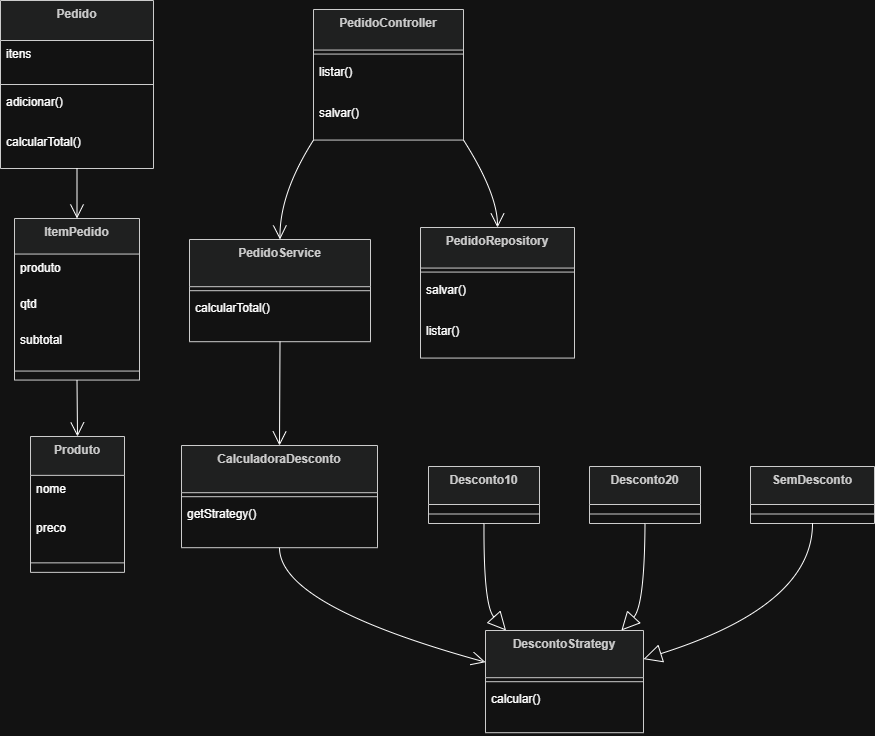

The diagram above was exported from draw.io. Its source (the exported page's mxGraphModel, read from the mxfile embedded in the PNG):
<mxGraphModel dx="1030" dy="562" grid="1" gridSize="10" guides="1" tooltips="1" connect="1" arrows="1" fold="1" page="1" pageScale="1" pageWidth="827" pageHeight="1169" math="0" shadow="0">
  <root>
    <mxCell id="0" />
    <mxCell id="1" parent="0" />
    <mxCell id="SsgcfQS535Sf_HNj-h61-1" parent="1" style="swimlane;fontStyle=1;align=center;verticalAlign=top;childLayout=stackLayout;horizontal=1;startSize=38.857142857142854;horizontalStack=0;resizeParent=1;resizeParentMax=0;resizeLast=0;collapsible=0;marginBottom=0;fillColor=light-dark(#eeeeee,#1f2020);strokeColor=light-dark(#999999,#cccccc);fontColor=light-dark(#333333,#cccccc);" value="Produto" vertex="1">
      <mxGeometry height="135.85714285714286" width="94" x="50" y="1016" as="geometry" />
    </mxCell>
    <mxCell id="SsgcfQS535Sf_HNj-h61-2" parent="SsgcfQS535Sf_HNj-h61-1" style="text;strokeColor=none;fillColor=none;align=left;verticalAlign=top;spacingLeft=4;spacingRight=4;overflow=hidden;rotatable=0;points=[[0,0.5],[1,0.5]];portConstraint=eastwest;" value="nome" vertex="1">
      <mxGeometry height="39" width="94" y="38.857142857142854" as="geometry" />
    </mxCell>
    <mxCell id="SsgcfQS535Sf_HNj-h61-3" parent="SsgcfQS535Sf_HNj-h61-1" style="text;strokeColor=none;fillColor=none;align=left;verticalAlign=top;spacingLeft=4;spacingRight=4;overflow=hidden;rotatable=0;points=[[0,0.5],[1,0.5]];portConstraint=eastwest;" value="preco" vertex="1">
      <mxGeometry height="39" width="94" y="77.85714285714286" as="geometry" />
    </mxCell>
    <mxCell id="SsgcfQS535Sf_HNj-h61-4" parent="SsgcfQS535Sf_HNj-h61-1" style="line;strokeWidth=1;fillColor=none;align=left;verticalAlign=middle;spacingTop=-1;spacingLeft=3;spacingRight=3;rotatable=0;labelPosition=right;points=[];portConstraint=eastwest;strokeColor=inherit;" vertex="1">
      <mxGeometry height="19" width="94" y="116.85714285714286" as="geometry" />
    </mxCell>
    <mxCell id="SsgcfQS535Sf_HNj-h61-5" parent="1" style="swimlane;fontStyle=1;align=center;verticalAlign=top;childLayout=stackLayout;horizontal=1;startSize=35.55555555555556;horizontalStack=0;resizeParent=1;resizeParentMax=0;resizeLast=0;collapsible=0;marginBottom=0;fillColor=light-dark(#eeeeee,#1f2020);strokeColor=light-dark(#999999,#cccccc);fontColor=light-dark(#333333,#cccccc);" value="ItemPedido" vertex="1">
      <mxGeometry height="161.55555555555554" width="125" x="34" y="798" as="geometry" />
    </mxCell>
    <mxCell id="SsgcfQS535Sf_HNj-h61-6" parent="SsgcfQS535Sf_HNj-h61-5" style="text;strokeColor=none;fillColor=none;align=left;verticalAlign=top;spacingLeft=4;spacingRight=4;overflow=hidden;rotatable=0;points=[[0,0.5],[1,0.5]];portConstraint=eastwest;" value="produto" vertex="1">
      <mxGeometry height="36" width="125" y="35.55555555555556" as="geometry" />
    </mxCell>
    <mxCell id="SsgcfQS535Sf_HNj-h61-7" parent="SsgcfQS535Sf_HNj-h61-5" style="text;strokeColor=none;fillColor=none;align=left;verticalAlign=top;spacingLeft=4;spacingRight=4;overflow=hidden;rotatable=0;points=[[0,0.5],[1,0.5]];portConstraint=eastwest;" value="qtd" vertex="1">
      <mxGeometry height="36" width="125" y="71.55555555555556" as="geometry" />
    </mxCell>
    <mxCell id="SsgcfQS535Sf_HNj-h61-8" parent="SsgcfQS535Sf_HNj-h61-5" style="text;strokeColor=none;fillColor=none;align=left;verticalAlign=top;spacingLeft=4;spacingRight=4;overflow=hidden;rotatable=0;points=[[0,0.5],[1,0.5]];portConstraint=eastwest;" value="subtotal" vertex="1">
      <mxGeometry height="36" width="125" y="107.55555555555556" as="geometry" />
    </mxCell>
    <mxCell id="SsgcfQS535Sf_HNj-h61-9" parent="SsgcfQS535Sf_HNj-h61-5" style="line;strokeWidth=1;fillColor=none;align=left;verticalAlign=middle;spacingTop=-1;spacingLeft=3;spacingRight=3;rotatable=0;labelPosition=right;points=[];portConstraint=eastwest;strokeColor=inherit;" vertex="1">
      <mxGeometry height="18" width="125" y="143.55555555555554" as="geometry" />
    </mxCell>
    <mxCell id="SsgcfQS535Sf_HNj-h61-10" parent="1" style="swimlane;fontStyle=1;align=center;verticalAlign=top;childLayout=stackLayout;horizontal=1;startSize=40;horizontalStack=0;resizeParent=1;resizeParentMax=0;resizeLast=0;collapsible=0;marginBottom=0;fillColor=light-dark(#eeeeee,#1f2020);strokeColor=light-dark(#999999,#cccccc);fontColor=light-dark(#333333,#cccccc);" value="Pedido" vertex="1">
      <mxGeometry height="168" width="153" x="20" y="580" as="geometry" />
    </mxCell>
    <mxCell id="SsgcfQS535Sf_HNj-h61-11" parent="SsgcfQS535Sf_HNj-h61-10" style="text;strokeColor=none;fillColor=none;align=left;verticalAlign=top;spacingLeft=4;spacingRight=4;overflow=hidden;rotatable=0;points=[[0,0.5],[1,0.5]];portConstraint=eastwest;" value="itens" vertex="1">
      <mxGeometry height="40" width="153" y="40" as="geometry" />
    </mxCell>
    <mxCell id="SsgcfQS535Sf_HNj-h61-12" parent="SsgcfQS535Sf_HNj-h61-10" style="line;strokeWidth=1;fillColor=none;align=left;verticalAlign=middle;spacingTop=-1;spacingLeft=3;spacingRight=3;rotatable=0;labelPosition=right;points=[];portConstraint=eastwest;strokeColor=inherit;" vertex="1">
      <mxGeometry height="8" width="153" y="80" as="geometry" />
    </mxCell>
    <mxCell id="SsgcfQS535Sf_HNj-h61-13" parent="SsgcfQS535Sf_HNj-h61-10" style="text;strokeColor=none;fillColor=none;align=left;verticalAlign=top;spacingLeft=4;spacingRight=4;overflow=hidden;rotatable=0;points=[[0,0.5],[1,0.5]];portConstraint=eastwest;" value="adicionar()" vertex="1">
      <mxGeometry height="40" width="153" y="88" as="geometry" />
    </mxCell>
    <mxCell id="SsgcfQS535Sf_HNj-h61-14" parent="SsgcfQS535Sf_HNj-h61-10" style="text;strokeColor=none;fillColor=none;align=left;verticalAlign=top;spacingLeft=4;spacingRight=4;overflow=hidden;rotatable=0;points=[[0,0.5],[1,0.5]];portConstraint=eastwest;" value="calcularTotal()" vertex="1">
      <mxGeometry height="40" width="153" y="128" as="geometry" />
    </mxCell>
    <mxCell id="SsgcfQS535Sf_HNj-h61-15" parent="1" style="swimlane;fontStyle=1;align=center;verticalAlign=top;childLayout=stackLayout;horizontal=1;startSize=47.2;horizontalStack=0;resizeParent=1;resizeParentMax=0;resizeLast=0;collapsible=0;marginBottom=0;fillColor=light-dark(#eeeeee,#1f2020);strokeColor=light-dark(#999999,#cccccc);fontColor=light-dark(#333333,#cccccc);" value="PedidoService" vertex="1">
      <mxGeometry height="102.2" width="181" x="209" y="819" as="geometry" />
    </mxCell>
    <mxCell id="SsgcfQS535Sf_HNj-h61-16" parent="SsgcfQS535Sf_HNj-h61-15" style="line;strokeWidth=1;fillColor=none;align=left;verticalAlign=middle;spacingTop=-1;spacingLeft=3;spacingRight=3;rotatable=0;labelPosition=right;points=[];portConstraint=eastwest;strokeColor=inherit;" vertex="1">
      <mxGeometry height="8" width="181" y="47.2" as="geometry" />
    </mxCell>
    <mxCell id="SsgcfQS535Sf_HNj-h61-17" parent="SsgcfQS535Sf_HNj-h61-15" style="text;strokeColor=none;fillColor=none;align=left;verticalAlign=top;spacingLeft=4;spacingRight=4;overflow=hidden;rotatable=0;points=[[0,0.5],[1,0.5]];portConstraint=eastwest;" value="calcularTotal()" vertex="1">
      <mxGeometry height="47" width="181" y="55.2" as="geometry" />
    </mxCell>
    <mxCell id="SsgcfQS535Sf_HNj-h61-18" parent="1" style="swimlane;fontStyle=1;align=center;verticalAlign=top;childLayout=stackLayout;horizontal=1;startSize=40.57142857142857;horizontalStack=0;resizeParent=1;resizeParentMax=0;resizeLast=0;collapsible=0;marginBottom=0;fillColor=light-dark(#eeeeee,#1f2020);strokeColor=light-dark(#999999,#cccccc);fontColor=light-dark(#333333,#cccccc);" value="PedidoRepository" vertex="1">
      <mxGeometry height="130.57142857142856" width="154" x="440" y="807" as="geometry" />
    </mxCell>
    <mxCell id="SsgcfQS535Sf_HNj-h61-19" parent="SsgcfQS535Sf_HNj-h61-18" style="line;strokeWidth=1;fillColor=none;align=left;verticalAlign=middle;spacingTop=-1;spacingLeft=3;spacingRight=3;rotatable=0;labelPosition=right;points=[];portConstraint=eastwest;strokeColor=inherit;" vertex="1">
      <mxGeometry height="8" width="154" y="40.57142857142857" as="geometry" />
    </mxCell>
    <mxCell id="SsgcfQS535Sf_HNj-h61-20" parent="SsgcfQS535Sf_HNj-h61-18" style="text;strokeColor=none;fillColor=none;align=left;verticalAlign=top;spacingLeft=4;spacingRight=4;overflow=hidden;rotatable=0;points=[[0,0.5],[1,0.5]];portConstraint=eastwest;" value="salvar()" vertex="1">
      <mxGeometry height="41" width="154" y="48.57142857142857" as="geometry" />
    </mxCell>
    <mxCell id="SsgcfQS535Sf_HNj-h61-21" parent="SsgcfQS535Sf_HNj-h61-18" style="text;strokeColor=none;fillColor=none;align=left;verticalAlign=top;spacingLeft=4;spacingRight=4;overflow=hidden;rotatable=0;points=[[0,0.5],[1,0.5]];portConstraint=eastwest;" value="listar()" vertex="1">
      <mxGeometry height="41" width="154" y="89.57142857142857" as="geometry" />
    </mxCell>
    <mxCell id="SsgcfQS535Sf_HNj-h61-22" parent="1" style="swimlane;fontStyle=1;align=center;verticalAlign=top;childLayout=stackLayout;horizontal=1;startSize=40.57142857142857;horizontalStack=0;resizeParent=1;resizeParentMax=0;resizeLast=0;collapsible=0;marginBottom=0;fillColor=light-dark(#eeeeee,#1f2020);strokeColor=light-dark(#999999,#cccccc);fontColor=light-dark(#333333,#cccccc);" value="PedidoController" vertex="1">
      <mxGeometry height="130.57142857142856" width="150" x="333" y="589" as="geometry" />
    </mxCell>
    <mxCell id="SsgcfQS535Sf_HNj-h61-23" parent="SsgcfQS535Sf_HNj-h61-22" style="line;strokeWidth=1;fillColor=none;align=left;verticalAlign=middle;spacingTop=-1;spacingLeft=3;spacingRight=3;rotatable=0;labelPosition=right;points=[];portConstraint=eastwest;strokeColor=inherit;" vertex="1">
      <mxGeometry height="8" width="150" y="40.57142857142857" as="geometry" />
    </mxCell>
    <mxCell id="SsgcfQS535Sf_HNj-h61-24" parent="SsgcfQS535Sf_HNj-h61-22" style="text;strokeColor=none;fillColor=none;align=left;verticalAlign=top;spacingLeft=4;spacingRight=4;overflow=hidden;rotatable=0;points=[[0,0.5],[1,0.5]];portConstraint=eastwest;" value="listar()" vertex="1">
      <mxGeometry height="41" width="150" y="48.57142857142857" as="geometry" />
    </mxCell>
    <mxCell id="SsgcfQS535Sf_HNj-h61-25" parent="SsgcfQS535Sf_HNj-h61-22" style="text;strokeColor=none;fillColor=none;align=left;verticalAlign=top;spacingLeft=4;spacingRight=4;overflow=hidden;rotatable=0;points=[[0,0.5],[1,0.5]];portConstraint=eastwest;" value="salvar()" vertex="1">
      <mxGeometry height="41" width="150" y="89.57142857142857" as="geometry" />
    </mxCell>
    <mxCell id="SsgcfQS535Sf_HNj-h61-26" parent="1" style="swimlane;fontStyle=1;align=center;verticalAlign=top;childLayout=stackLayout;horizontal=1;startSize=47.2;horizontalStack=0;resizeParent=1;resizeParentMax=0;resizeLast=0;collapsible=0;marginBottom=0;fillColor=light-dark(#eeeeee,#1f2020);strokeColor=light-dark(#999999,#cccccc);fontColor=light-dark(#333333,#cccccc);" value="DescontoStrategy" vertex="1">
      <mxGeometry height="102.2" width="158" x="505" y="1210" as="geometry" />
    </mxCell>
    <mxCell id="SsgcfQS535Sf_HNj-h61-27" parent="SsgcfQS535Sf_HNj-h61-26" style="line;strokeWidth=1;fillColor=none;align=left;verticalAlign=middle;spacingTop=-1;spacingLeft=3;spacingRight=3;rotatable=0;labelPosition=right;points=[];portConstraint=eastwest;strokeColor=inherit;" vertex="1">
      <mxGeometry height="8" width="158" y="47.2" as="geometry" />
    </mxCell>
    <mxCell id="SsgcfQS535Sf_HNj-h61-28" parent="SsgcfQS535Sf_HNj-h61-26" style="text;strokeColor=none;fillColor=none;align=left;verticalAlign=top;spacingLeft=4;spacingRight=4;overflow=hidden;rotatable=0;points=[[0,0.5],[1,0.5]];portConstraint=eastwest;" value="calcular()" vertex="1">
      <mxGeometry height="47" width="158" y="55.2" as="geometry" />
    </mxCell>
    <mxCell id="SsgcfQS535Sf_HNj-h61-29" parent="1" style="swimlane;fontStyle=1;align=center;verticalAlign=top;childLayout=stackLayout;horizontal=1;startSize=38;horizontalStack=0;resizeParent=1;resizeParentMax=0;resizeLast=0;collapsible=0;marginBottom=0;fillColor=light-dark(#eeeeee,#1f2020);strokeColor=light-dark(#999999,#cccccc);fontColor=light-dark(#333333,#cccccc);" value="Desconto10" vertex="1">
      <mxGeometry height="57" width="111" x="448" y="1046" as="geometry" />
    </mxCell>
    <mxCell id="SsgcfQS535Sf_HNj-h61-30" parent="SsgcfQS535Sf_HNj-h61-29" style="line;strokeWidth=1;fillColor=none;align=left;verticalAlign=middle;spacingTop=-1;spacingLeft=3;spacingRight=3;rotatable=0;labelPosition=right;points=[];portConstraint=eastwest;strokeColor=inherit;" vertex="1">
      <mxGeometry height="19" width="111" y="38" as="geometry" />
    </mxCell>
    <mxCell id="SsgcfQS535Sf_HNj-h61-31" parent="1" style="swimlane;fontStyle=1;align=center;verticalAlign=top;childLayout=stackLayout;horizontal=1;startSize=38;horizontalStack=0;resizeParent=1;resizeParentMax=0;resizeLast=0;collapsible=0;marginBottom=0;fillColor=light-dark(#eeeeee,#1f2020);strokeColor=light-dark(#999999,#cccccc);fontColor=light-dark(#333333,#cccccc);" value="Desconto20" vertex="1">
      <mxGeometry height="57" width="111" x="609" y="1046" as="geometry" />
    </mxCell>
    <mxCell id="SsgcfQS535Sf_HNj-h61-32" parent="SsgcfQS535Sf_HNj-h61-31" style="line;strokeWidth=1;fillColor=none;align=left;verticalAlign=middle;spacingTop=-1;spacingLeft=3;spacingRight=3;rotatable=0;labelPosition=right;points=[];portConstraint=eastwest;strokeColor=inherit;" vertex="1">
      <mxGeometry height="19" width="111" y="38" as="geometry" />
    </mxCell>
    <mxCell id="SsgcfQS535Sf_HNj-h61-33" parent="1" style="swimlane;fontStyle=1;align=center;verticalAlign=top;childLayout=stackLayout;horizontal=1;startSize=38;horizontalStack=0;resizeParent=1;resizeParentMax=0;resizeLast=0;collapsible=0;marginBottom=0;fillColor=light-dark(#eeeeee,#1f2020);strokeColor=light-dark(#999999,#cccccc);fontColor=light-dark(#333333,#cccccc);" value="SemDesconto" vertex="1">
      <mxGeometry height="57" width="124" x="770" y="1046" as="geometry" />
    </mxCell>
    <mxCell id="SsgcfQS535Sf_HNj-h61-34" parent="SsgcfQS535Sf_HNj-h61-33" style="line;strokeWidth=1;fillColor=none;align=left;verticalAlign=middle;spacingTop=-1;spacingLeft=3;spacingRight=3;rotatable=0;labelPosition=right;points=[];portConstraint=eastwest;strokeColor=inherit;" vertex="1">
      <mxGeometry height="19" width="124" y="38" as="geometry" />
    </mxCell>
    <mxCell id="SsgcfQS535Sf_HNj-h61-35" parent="1" style="swimlane;fontStyle=1;align=center;verticalAlign=top;childLayout=stackLayout;horizontal=1;startSize=47.2;horizontalStack=0;resizeParent=1;resizeParentMax=0;resizeLast=0;collapsible=0;marginBottom=0;fillColor=light-dark(#eeeeee,#1f2020);strokeColor=light-dark(#999999,#cccccc);fontColor=light-dark(#333333,#cccccc);" value="CalculadoraDesconto" vertex="1">
      <mxGeometry height="102.2" width="196" x="201" y="1025" as="geometry" />
    </mxCell>
    <mxCell id="SsgcfQS535Sf_HNj-h61-36" parent="SsgcfQS535Sf_HNj-h61-35" style="line;strokeWidth=1;fillColor=none;align=left;verticalAlign=middle;spacingTop=-1;spacingLeft=3;spacingRight=3;rotatable=0;labelPosition=right;points=[];portConstraint=eastwest;strokeColor=inherit;" vertex="1">
      <mxGeometry height="8" width="196" y="47.2" as="geometry" />
    </mxCell>
    <mxCell id="SsgcfQS535Sf_HNj-h61-37" parent="SsgcfQS535Sf_HNj-h61-35" style="text;strokeColor=none;fillColor=none;align=left;verticalAlign=top;spacingLeft=4;spacingRight=4;overflow=hidden;rotatable=0;points=[[0,0.5],[1,0.5]];portConstraint=eastwest;" value="getStrategy()" vertex="1">
      <mxGeometry height="47" width="196" y="55.2" as="geometry" />
    </mxCell>
    <mxCell id="SsgcfQS535Sf_HNj-h61-38" edge="1" parent="1" source="SsgcfQS535Sf_HNj-h61-5" style="curved=1;startArrow=none;endArrow=open;endSize=12;exitX=0.5;exitY=1;entryX=0.5;entryY=0;rounded=0;" target="SsgcfQS535Sf_HNj-h61-1" value="">
      <mxGeometry relative="1" as="geometry">
        <Array as="points" />
      </mxGeometry>
    </mxCell>
    <mxCell id="SsgcfQS535Sf_HNj-h61-39" edge="1" parent="1" source="SsgcfQS535Sf_HNj-h61-10" style="curved=1;startArrow=none;endArrow=open;endSize=12;exitX=0.5;exitY=1;entryX=0.5;entryY=0;rounded=0;" target="SsgcfQS535Sf_HNj-h61-5" value="">
      <mxGeometry relative="1" as="geometry">
        <Array as="points" />
      </mxGeometry>
    </mxCell>
    <mxCell id="SsgcfQS535Sf_HNj-h61-40" edge="1" parent="1" source="SsgcfQS535Sf_HNj-h61-15" style="curved=1;startArrow=none;endArrow=open;endSize=12;exitX=0.5;exitY=1;entryX=0.5;entryY=0;rounded=0;" target="SsgcfQS535Sf_HNj-h61-35" value="">
      <mxGeometry relative="1" as="geometry">
        <Array as="points" />
      </mxGeometry>
    </mxCell>
    <mxCell id="SsgcfQS535Sf_HNj-h61-41" edge="1" parent="1" source="SsgcfQS535Sf_HNj-h61-35" style="curved=1;startArrow=none;endArrow=open;endSize=12;exitX=0.5;exitY=1;entryX=0;entryY=0.31;rounded=0;" target="SsgcfQS535Sf_HNj-h61-26" value="">
      <mxGeometry relative="1" as="geometry">
        <Array as="points">
          <mxPoint x="299" y="1185" />
        </Array>
      </mxGeometry>
    </mxCell>
    <mxCell id="SsgcfQS535Sf_HNj-h61-42" edge="1" parent="1" source="SsgcfQS535Sf_HNj-h61-29" style="curved=1;startArrow=none;endArrow=block;endSize=16;endFill=0;exitX=0.5;exitY=1;entryX=0.13;entryY=0;rounded=0;" target="SsgcfQS535Sf_HNj-h61-26" value="">
      <mxGeometry relative="1" as="geometry">
        <Array as="points">
          <mxPoint x="503" y="1185" />
        </Array>
      </mxGeometry>
    </mxCell>
    <mxCell id="SsgcfQS535Sf_HNj-h61-43" edge="1" parent="1" source="SsgcfQS535Sf_HNj-h61-31" style="curved=1;startArrow=none;endArrow=block;endSize=16;endFill=0;exitX=0.5;exitY=1;entryX=0.86;entryY=0;rounded=0;" target="SsgcfQS535Sf_HNj-h61-26" value="">
      <mxGeometry relative="1" as="geometry">
        <Array as="points">
          <mxPoint x="664" y="1185" />
        </Array>
      </mxGeometry>
    </mxCell>
    <mxCell id="SsgcfQS535Sf_HNj-h61-44" edge="1" parent="1" source="SsgcfQS535Sf_HNj-h61-33" style="curved=1;startArrow=none;endArrow=block;endSize=16;endFill=0;exitX=0.5;exitY=1;entryX=1;entryY=0.28;rounded=0;" target="SsgcfQS535Sf_HNj-h61-26" value="">
      <mxGeometry relative="1" as="geometry">
        <Array as="points">
          <mxPoint x="832" y="1185" />
        </Array>
      </mxGeometry>
    </mxCell>
    <mxCell id="SsgcfQS535Sf_HNj-h61-45" edge="1" parent="1" source="SsgcfQS535Sf_HNj-h61-22" style="curved=1;startArrow=none;endArrow=open;endSize=12;exitX=0;exitY=1;entryX=0.5;entryY=0;rounded=0;" target="SsgcfQS535Sf_HNj-h61-15" value="">
      <mxGeometry relative="1" as="geometry">
        <Array as="points">
          <mxPoint x="299" y="773" />
        </Array>
      </mxGeometry>
    </mxCell>
    <mxCell id="SsgcfQS535Sf_HNj-h61-46" edge="1" parent="1" source="SsgcfQS535Sf_HNj-h61-22" style="curved=1;startArrow=none;endArrow=open;endSize=12;exitX=1;exitY=1;entryX=0.5;entryY=0;rounded=0;" target="SsgcfQS535Sf_HNj-h61-18" value="">
      <mxGeometry relative="1" as="geometry">
        <Array as="points">
          <mxPoint x="517" y="773" />
        </Array>
      </mxGeometry>
    </mxCell>
  </root>
</mxGraphModel>